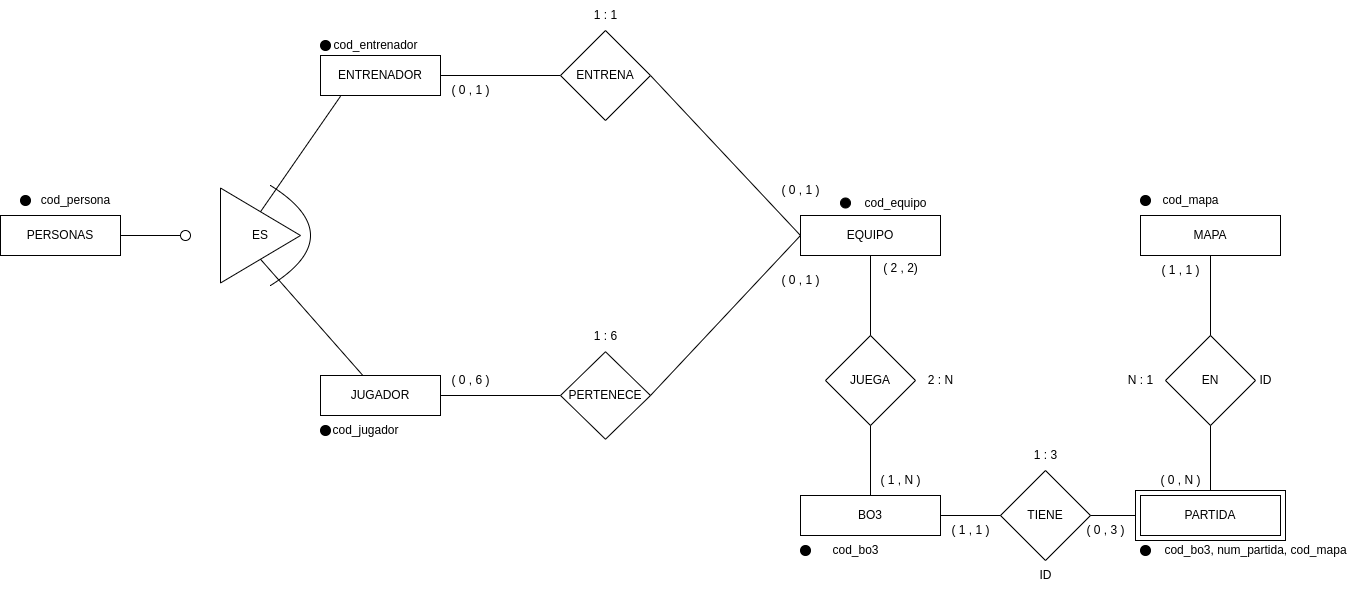

The diagram above was exported from draw.io. Its source (the exported page's mxGraphModel, read from the mxfile embedded in the PNG):
<mxGraphModel dx="2643" dy="858" grid="1" gridSize="10" guides="1" tooltips="1" connect="1" arrows="1" fold="1" page="1" pageScale="1" pageWidth="850" pageHeight="1100" math="0" shadow="0" extFonts="Permanent Marker^https://fonts.googleapis.com/css?family=Permanent+Marker">
  <root>
    <mxCell id="0" />
    <mxCell id="1" parent="0" />
    <mxCell id="B1ixqwJVwgYso4HEvKte-1" value="PERSONAS" style="rounded=0;whiteSpace=wrap;html=1;" parent="1" vertex="1">
      <mxGeometry x="-680" y="480" width="120" height="40" as="geometry" />
    </mxCell>
    <mxCell id="B1ixqwJVwgYso4HEvKte-2" value="JUGADOR" style="rounded=0;whiteSpace=wrap;html=1;" parent="1" vertex="1">
      <mxGeometry x="-360" y="640" width="120" height="40" as="geometry" />
    </mxCell>
    <mxCell id="B1ixqwJVwgYso4HEvKte-3" value="ENTRENADOR" style="rounded=0;whiteSpace=wrap;html=1;" parent="1" vertex="1">
      <mxGeometry x="-360" y="320" width="120" height="40" as="geometry" />
    </mxCell>
    <mxCell id="B1ixqwJVwgYso4HEvKte-7" value="MAPA" style="rounded=0;whiteSpace=wrap;html=1;" parent="1" vertex="1">
      <mxGeometry x="460" y="480" width="140" height="40" as="geometry" />
    </mxCell>
    <mxCell id="B1ixqwJVwgYso4HEvKte-8" value="" style="ellipse;whiteSpace=wrap;html=1;aspect=fixed;fillColor=#000000;" parent="1" vertex="1">
      <mxGeometry x="-660" y="460" width="10" height="10" as="geometry" />
    </mxCell>
    <mxCell id="B1ixqwJVwgYso4HEvKte-11" value="cod_persona" style="text;html=1;align=center;verticalAlign=middle;resizable=0;points=[];autosize=1;strokeColor=none;fillColor=none;" parent="1" vertex="1">
      <mxGeometry x="-650" y="450" width="90" height="30" as="geometry" />
    </mxCell>
    <mxCell id="B1ixqwJVwgYso4HEvKte-14" value="ES" style="triangle;whiteSpace=wrap;html=1;" parent="1" vertex="1">
      <mxGeometry x="-460" y="452.5" width="80" height="95" as="geometry" />
    </mxCell>
    <mxCell id="B1ixqwJVwgYso4HEvKte-16" value="" style="endArrow=none;html=1;rounded=0;entryX=0.5;entryY=1;entryDx=0;entryDy=0;" parent="1" source="B1ixqwJVwgYso4HEvKte-2" target="B1ixqwJVwgYso4HEvKte-14" edge="1">
      <mxGeometry width="50" height="50" relative="1" as="geometry">
        <mxPoint x="-490" y="540" as="sourcePoint" />
        <mxPoint x="-440" y="490" as="targetPoint" />
      </mxGeometry>
    </mxCell>
    <mxCell id="B1ixqwJVwgYso4HEvKte-17" value="" style="endArrow=none;html=1;rounded=0;entryX=0.167;entryY=1.018;entryDx=0;entryDy=0;entryPerimeter=0;exitX=0.5;exitY=0;exitDx=0;exitDy=0;" parent="1" source="B1ixqwJVwgYso4HEvKte-14" target="B1ixqwJVwgYso4HEvKte-3" edge="1">
      <mxGeometry width="50" height="50" relative="1" as="geometry">
        <mxPoint x="-328" y="570" as="sourcePoint" />
        <mxPoint x="-385" y="520" as="targetPoint" />
      </mxGeometry>
    </mxCell>
    <mxCell id="B1ixqwJVwgYso4HEvKte-18" value="" style="endArrow=none;html=1;rounded=0;entryX=1;entryY=0.5;entryDx=0;entryDy=0;" parent="1" target="B1ixqwJVwgYso4HEvKte-1" edge="1">
      <mxGeometry width="50" height="50" relative="1" as="geometry">
        <mxPoint x="-500" y="500" as="sourcePoint" />
        <mxPoint x="-405" y="530" as="targetPoint" />
      </mxGeometry>
    </mxCell>
    <mxCell id="B1ixqwJVwgYso4HEvKte-19" value="" style="ellipse;whiteSpace=wrap;html=1;aspect=fixed;" parent="1" vertex="1">
      <mxGeometry x="-500" y="495" width="10" height="10" as="geometry" />
    </mxCell>
    <mxCell id="B1ixqwJVwgYso4HEvKte-20" value="" style="endArrow=none;html=1;curved=1;" parent="1" edge="1">
      <mxGeometry width="50" height="50" relative="1" as="geometry">
        <mxPoint x="-410" y="550" as="sourcePoint" />
        <mxPoint x="-410" y="450" as="targetPoint" />
        <Array as="points">
          <mxPoint x="-330" y="500" />
        </Array>
      </mxGeometry>
    </mxCell>
    <mxCell id="B1ixqwJVwgYso4HEvKte-21" value="EQUIPO" style="rounded=0;whiteSpace=wrap;html=1;" parent="1" vertex="1">
      <mxGeometry x="120" y="480" width="140" height="40" as="geometry" />
    </mxCell>
    <mxCell id="B1ixqwJVwgYso4HEvKte-24" value="" style="endArrow=none;html=1;rounded=0;exitX=0;exitY=0.5;exitDx=0;exitDy=0;entryX=1;entryY=0.5;entryDx=0;entryDy=0;" parent="1" source="B1ixqwJVwgYso4HEvKte-28" target="B1ixqwJVwgYso4HEvKte-3" edge="1">
      <mxGeometry width="50" height="50" relative="1" as="geometry">
        <mxPoint x="30" y="477.5" as="sourcePoint" />
        <mxPoint x="-103.8171428571429" y="450" as="targetPoint" />
      </mxGeometry>
    </mxCell>
    <mxCell id="B1ixqwJVwgYso4HEvKte-25" value="" style="endArrow=none;html=1;rounded=0;exitX=0;exitY=0.5;exitDx=0;exitDy=0;entryX=1;entryY=0.5;entryDx=0;entryDy=0;" parent="1" source="B1ixqwJVwgYso4HEvKte-29" target="B1ixqwJVwgYso4HEvKte-2" edge="1">
      <mxGeometry width="50" height="50" relative="1" as="geometry">
        <mxPoint x="30" y="522.5" as="sourcePoint" />
        <mxPoint x="-109.99999999999997" y="569" as="targetPoint" />
      </mxGeometry>
    </mxCell>
    <mxCell id="B1ixqwJVwgYso4HEvKte-26" value="" style="endArrow=none;html=1;rounded=0;exitX=0;exitY=0.5;exitDx=0;exitDy=0;entryX=1;entryY=0.5;entryDx=0;entryDy=0;" parent="1" source="B1ixqwJVwgYso4HEvKte-21" target="B1ixqwJVwgYso4HEvKte-28" edge="1">
      <mxGeometry width="50" height="50" relative="1" as="geometry">
        <mxPoint x="-25.960000000000008" y="530" as="sourcePoint" />
        <mxPoint x="100" y="440" as="targetPoint" />
      </mxGeometry>
    </mxCell>
    <mxCell id="B1ixqwJVwgYso4HEvKte-28" value="ENTRENA" style="rhombus;whiteSpace=wrap;html=1;" parent="1" vertex="1">
      <mxGeometry x="-120" y="295" width="90" height="90" as="geometry" />
    </mxCell>
    <mxCell id="B1ixqwJVwgYso4HEvKte-29" value="PERTENECE" style="rhombus;whiteSpace=wrap;html=1;" parent="1" vertex="1">
      <mxGeometry x="-120" y="616.25" width="90" height="87.5" as="geometry" />
    </mxCell>
    <mxCell id="B1ixqwJVwgYso4HEvKte-30" value="" style="endArrow=none;html=1;rounded=0;exitX=1;exitY=0.5;exitDx=0;exitDy=0;entryX=0;entryY=0.5;entryDx=0;entryDy=0;" parent="1" source="B1ixqwJVwgYso4HEvKte-29" target="B1ixqwJVwgYso4HEvKte-21" edge="1">
      <mxGeometry width="50" height="50" relative="1" as="geometry">
        <mxPoint x="270" y="510" as="sourcePoint" />
        <mxPoint x="90" y="310" as="targetPoint" />
      </mxGeometry>
    </mxCell>
    <mxCell id="B1ixqwJVwgYso4HEvKte-31" value="1 : 6" style="text;html=1;align=center;verticalAlign=middle;resizable=0;points=[];autosize=1;strokeColor=none;fillColor=none;" parent="1" vertex="1">
      <mxGeometry x="-100" y="586.25" width="50" height="30" as="geometry" />
    </mxCell>
    <mxCell id="B1ixqwJVwgYso4HEvKte-32" value="1 : 1" style="text;html=1;align=center;verticalAlign=middle;resizable=0;points=[];autosize=1;strokeColor=none;fillColor=none;" parent="1" vertex="1">
      <mxGeometry x="-100" y="265" width="50" height="30" as="geometry" />
    </mxCell>
    <mxCell id="B1ixqwJVwgYso4HEvKte-33" value="( 0 , 1 )" style="text;html=1;align=center;verticalAlign=middle;resizable=0;points=[];autosize=1;strokeColor=none;fillColor=none;" parent="1" vertex="1">
      <mxGeometry x="90" y="530" width="60" height="30" as="geometry" />
    </mxCell>
    <mxCell id="B1ixqwJVwgYso4HEvKte-34" value="( 0 , 6 )" style="text;html=1;align=center;verticalAlign=middle;resizable=0;points=[];autosize=1;strokeColor=none;fillColor=none;" parent="1" vertex="1">
      <mxGeometry x="-240" y="630" width="60" height="30" as="geometry" />
    </mxCell>
    <mxCell id="B1ixqwJVwgYso4HEvKte-37" value="( 0 , 1 )" style="text;html=1;align=center;verticalAlign=middle;resizable=0;points=[];autosize=1;strokeColor=none;fillColor=none;" parent="1" vertex="1">
      <mxGeometry x="-240" y="340" width="60" height="30" as="geometry" />
    </mxCell>
    <mxCell id="B1ixqwJVwgYso4HEvKte-38" value="( 0 , 1 )" style="text;html=1;align=center;verticalAlign=middle;resizable=0;points=[];autosize=1;strokeColor=none;fillColor=none;" parent="1" vertex="1">
      <mxGeometry x="90" y="440" width="60" height="30" as="geometry" />
    </mxCell>
    <mxCell id="B1ixqwJVwgYso4HEvKte-40" value="JUEGA" style="rhombus;whiteSpace=wrap;html=1;" parent="1" vertex="1">
      <mxGeometry x="145" y="600" width="90" height="90" as="geometry" />
    </mxCell>
    <mxCell id="B1ixqwJVwgYso4HEvKte-41" value="" style="endArrow=none;html=1;rounded=0;exitX=0.5;exitY=1;exitDx=0;exitDy=0;entryX=0.5;entryY=0;entryDx=0;entryDy=0;" parent="1" source="B1ixqwJVwgYso4HEvKte-21" target="B1ixqwJVwgYso4HEvKte-40" edge="1">
      <mxGeometry width="50" height="50" relative="1" as="geometry">
        <mxPoint x="130" y="507" as="sourcePoint" />
        <mxPoint x="-20" y="350" as="targetPoint" />
      </mxGeometry>
    </mxCell>
    <mxCell id="B1ixqwJVwgYso4HEvKte-43" value="" style="endArrow=none;html=1;rounded=0;entryX=0.5;entryY=1;entryDx=0;entryDy=0;exitX=0.5;exitY=0;exitDx=0;exitDy=0;" parent="1" source="B1ixqwJVwgYso4HEvKte-5" target="B1ixqwJVwgYso4HEvKte-40" edge="1">
      <mxGeometry width="50" height="50" relative="1" as="geometry">
        <mxPoint x="190" y="760" as="sourcePoint" />
        <mxPoint x="200" y="590" as="targetPoint" />
      </mxGeometry>
    </mxCell>
    <mxCell id="B1ixqwJVwgYso4HEvKte-44" value="2 : N" style="text;html=1;align=center;verticalAlign=middle;resizable=0;points=[];autosize=1;strokeColor=none;fillColor=none;" parent="1" vertex="1">
      <mxGeometry x="235" y="630" width="50" height="30" as="geometry" />
    </mxCell>
    <mxCell id="B1ixqwJVwgYso4HEvKte-46" value="( 2 , 2)" style="text;html=1;align=center;verticalAlign=middle;resizable=0;points=[];autosize=1;strokeColor=none;fillColor=none;" parent="1" vertex="1">
      <mxGeometry x="190" y="517.5" width="60" height="30" as="geometry" />
    </mxCell>
    <mxCell id="B1ixqwJVwgYso4HEvKte-5" value="BO3" style="rounded=0;whiteSpace=wrap;html=1;" parent="1" vertex="1">
      <mxGeometry x="120" y="760" width="140" height="40" as="geometry" />
    </mxCell>
    <mxCell id="B1ixqwJVwgYso4HEvKte-49" value="TIENE" style="rhombus;whiteSpace=wrap;html=1;" parent="1" vertex="1">
      <mxGeometry x="320" y="735" width="90" height="90" as="geometry" />
    </mxCell>
    <mxCell id="B1ixqwJVwgYso4HEvKte-50" value="EN" style="rhombus;whiteSpace=wrap;html=1;" parent="1" vertex="1">
      <mxGeometry x="485" y="600" width="90" height="90" as="geometry" />
    </mxCell>
    <mxCell id="B1ixqwJVwgYso4HEvKte-51" value="" style="endArrow=none;html=1;rounded=0;exitX=1;exitY=0.5;exitDx=0;exitDy=0;" parent="1" source="B1ixqwJVwgYso4HEvKte-5" target="B1ixqwJVwgYso4HEvKte-49" edge="1">
      <mxGeometry width="50" height="50" relative="1" as="geometry">
        <mxPoint x="200" y="770" as="sourcePoint" />
        <mxPoint x="200" y="700" as="targetPoint" />
      </mxGeometry>
    </mxCell>
    <mxCell id="B1ixqwJVwgYso4HEvKte-52" value="" style="endArrow=none;html=1;rounded=0;exitX=1;exitY=0.5;exitDx=0;exitDy=0;entryX=0;entryY=0.5;entryDx=0;entryDy=0;" parent="1" source="B1ixqwJVwgYso4HEvKte-49" target="HPHxeiJgxL_QMfDFBN_2-1" edge="1">
      <mxGeometry width="50" height="50" relative="1" as="geometry">
        <mxPoint x="390" y="780" as="sourcePoint" />
        <mxPoint x="430" y="730" as="targetPoint" />
      </mxGeometry>
    </mxCell>
    <mxCell id="B1ixqwJVwgYso4HEvKte-53" value="" style="endArrow=none;html=1;rounded=0;exitX=0.5;exitY=1;exitDx=0;exitDy=0;entryX=0.5;entryY=0;entryDx=0;entryDy=0;" parent="1" source="B1ixqwJVwgYso4HEvKte-50" target="HPHxeiJgxL_QMfDFBN_2-1" edge="1">
      <mxGeometry width="50" height="50" relative="1" as="geometry">
        <mxPoint x="400" y="790" as="sourcePoint" />
        <mxPoint x="620" y="710" as="targetPoint" />
      </mxGeometry>
    </mxCell>
    <mxCell id="B1ixqwJVwgYso4HEvKte-54" value="" style="endArrow=none;html=1;rounded=0;exitX=0.5;exitY=1;exitDx=0;exitDy=0;entryX=0.5;entryY=0;entryDx=0;entryDy=0;" parent="1" source="B1ixqwJVwgYso4HEvKte-7" target="B1ixqwJVwgYso4HEvKte-50" edge="1">
      <mxGeometry width="50" height="50" relative="1" as="geometry">
        <mxPoint x="520" y="700" as="sourcePoint" />
        <mxPoint x="540" y="590" as="targetPoint" />
      </mxGeometry>
    </mxCell>
    <mxCell id="B1ixqwJVwgYso4HEvKte-55" value="( 1 , N )" style="text;html=1;align=center;verticalAlign=middle;resizable=0;points=[];autosize=1;strokeColor=none;fillColor=none;" parent="1" vertex="1">
      <mxGeometry x="190" y="730" width="60" height="30" as="geometry" />
    </mxCell>
    <mxCell id="B1ixqwJVwgYso4HEvKte-56" value="( 1 , 1 )" style="text;html=1;align=center;verticalAlign=middle;resizable=0;points=[];autosize=1;strokeColor=none;fillColor=none;" parent="1" vertex="1">
      <mxGeometry x="260" y="780" width="60" height="30" as="geometry" />
    </mxCell>
    <mxCell id="B1ixqwJVwgYso4HEvKte-57" value="( 0 , 3 )" style="text;html=1;align=center;verticalAlign=middle;resizable=0;points=[];autosize=1;strokeColor=none;fillColor=none;" parent="1" vertex="1">
      <mxGeometry x="395" y="780" width="60" height="30" as="geometry" />
    </mxCell>
    <mxCell id="B1ixqwJVwgYso4HEvKte-58" value="1 : 3" style="text;html=1;align=center;verticalAlign=middle;resizable=0;points=[];autosize=1;strokeColor=none;fillColor=none;" parent="1" vertex="1">
      <mxGeometry x="340" y="705" width="50" height="30" as="geometry" />
    </mxCell>
    <mxCell id="B1ixqwJVwgYso4HEvKte-59" value="N : 1" style="text;html=1;align=center;verticalAlign=middle;resizable=0;points=[];autosize=1;strokeColor=none;fillColor=none;" parent="1" vertex="1">
      <mxGeometry x="435" y="630" width="50" height="30" as="geometry" />
    </mxCell>
    <mxCell id="B1ixqwJVwgYso4HEvKte-61" value="( 0 , N )" style="text;html=1;align=center;verticalAlign=middle;resizable=0;points=[];autosize=1;strokeColor=none;fillColor=none;" parent="1" vertex="1">
      <mxGeometry x="470" y="730" width="60" height="30" as="geometry" />
    </mxCell>
    <mxCell id="B1ixqwJVwgYso4HEvKte-62" value="( 1 , 1 )" style="text;html=1;align=center;verticalAlign=middle;resizable=0;points=[];autosize=1;strokeColor=none;fillColor=none;" parent="1" vertex="1">
      <mxGeometry x="470" y="520" width="60" height="30" as="geometry" />
    </mxCell>
    <mxCell id="B1ixqwJVwgYso4HEvKte-65" value="" style="ellipse;whiteSpace=wrap;html=1;aspect=fixed;fillColor=#000000;" parent="1" vertex="1">
      <mxGeometry x="-360" y="690" width="10" height="10" as="geometry" />
    </mxCell>
    <mxCell id="B1ixqwJVwgYso4HEvKte-66" value="cod_jugador" style="text;html=1;align=center;verticalAlign=middle;resizable=0;points=[];autosize=1;strokeColor=none;fillColor=none;" parent="1" vertex="1">
      <mxGeometry x="-360" y="680" width="90" height="30" as="geometry" />
    </mxCell>
    <mxCell id="B1ixqwJVwgYso4HEvKte-67" value="" style="ellipse;whiteSpace=wrap;html=1;aspect=fixed;fillColor=#000000;" parent="1" vertex="1">
      <mxGeometry x="-360" y="305" width="10" height="10" as="geometry" />
    </mxCell>
    <mxCell id="B1ixqwJVwgYso4HEvKte-68" value="cod_entrenador" style="text;html=1;align=center;verticalAlign=middle;resizable=0;points=[];autosize=1;strokeColor=none;fillColor=none;" parent="1" vertex="1">
      <mxGeometry x="-360" y="295" width="110" height="30" as="geometry" />
    </mxCell>
    <mxCell id="B1ixqwJVwgYso4HEvKte-69" value="" style="ellipse;whiteSpace=wrap;html=1;aspect=fixed;fillColor=#000000;" parent="1" vertex="1">
      <mxGeometry x="160" y="462.5" width="10" height="10" as="geometry" />
    </mxCell>
    <mxCell id="B1ixqwJVwgYso4HEvKte-70" value="cod_equipo" style="text;html=1;align=center;verticalAlign=middle;resizable=0;points=[];autosize=1;strokeColor=none;fillColor=none;" parent="1" vertex="1">
      <mxGeometry x="170" y="452.5" width="90" height="30" as="geometry" />
    </mxCell>
    <mxCell id="B1ixqwJVwgYso4HEvKte-71" value="" style="ellipse;whiteSpace=wrap;html=1;aspect=fixed;fillColor=#000000;" parent="1" vertex="1">
      <mxGeometry x="120" y="810" width="10" height="10" as="geometry" />
    </mxCell>
    <mxCell id="B1ixqwJVwgYso4HEvKte-72" value="cod_bo3" style="text;html=1;align=center;verticalAlign=middle;resizable=0;points=[];autosize=1;strokeColor=none;fillColor=none;" parent="1" vertex="1">
      <mxGeometry x="140" y="800" width="70" height="30" as="geometry" />
    </mxCell>
    <mxCell id="B1ixqwJVwgYso4HEvKte-74" value="" style="ellipse;whiteSpace=wrap;html=1;aspect=fixed;fillColor=#000000;" parent="1" vertex="1">
      <mxGeometry x="460" y="810" width="10" height="10" as="geometry" />
    </mxCell>
    <mxCell id="B1ixqwJVwgYso4HEvKte-75" value="cod_bo3, num_partida, cod_mapa" style="text;html=1;align=center;verticalAlign=middle;resizable=0;points=[];autosize=1;strokeColor=none;fillColor=none;" parent="1" vertex="1">
      <mxGeometry x="470" y="800" width="210" height="30" as="geometry" />
    </mxCell>
    <mxCell id="B1ixqwJVwgYso4HEvKte-76" value="" style="ellipse;whiteSpace=wrap;html=1;aspect=fixed;fillColor=#000000;" parent="1" vertex="1">
      <mxGeometry x="460" y="460" width="10" height="10" as="geometry" />
    </mxCell>
    <mxCell id="B1ixqwJVwgYso4HEvKte-77" value="cod_mapa" style="text;html=1;align=center;verticalAlign=middle;resizable=0;points=[];autosize=1;strokeColor=none;fillColor=none;" parent="1" vertex="1">
      <mxGeometry x="470" y="450" width="80" height="30" as="geometry" />
    </mxCell>
    <mxCell id="HPHxeiJgxL_QMfDFBN_2-1" value="PARTIDA" style="rounded=0;whiteSpace=wrap;html=1;" vertex="1" parent="1">
      <mxGeometry x="455" y="755" width="150" height="50" as="geometry" />
    </mxCell>
    <mxCell id="B1ixqwJVwgYso4HEvKte-4" value="PARTIDA" style="rounded=0;whiteSpace=wrap;html=1;" parent="1" vertex="1">
      <mxGeometry x="460" y="760" width="140" height="40" as="geometry" />
    </mxCell>
    <mxCell id="HPHxeiJgxL_QMfDFBN_2-2" value="ID" style="text;html=1;align=center;verticalAlign=middle;resizable=0;points=[];autosize=1;strokeColor=none;fillColor=none;" vertex="1" parent="1">
      <mxGeometry x="345" y="825" width="40" height="30" as="geometry" />
    </mxCell>
    <mxCell id="HPHxeiJgxL_QMfDFBN_2-3" value="ID" style="text;html=1;align=center;verticalAlign=middle;resizable=0;points=[];autosize=1;strokeColor=none;fillColor=none;" vertex="1" parent="1">
      <mxGeometry x="565" y="630" width="40" height="30" as="geometry" />
    </mxCell>
  </root>
</mxGraphModel>